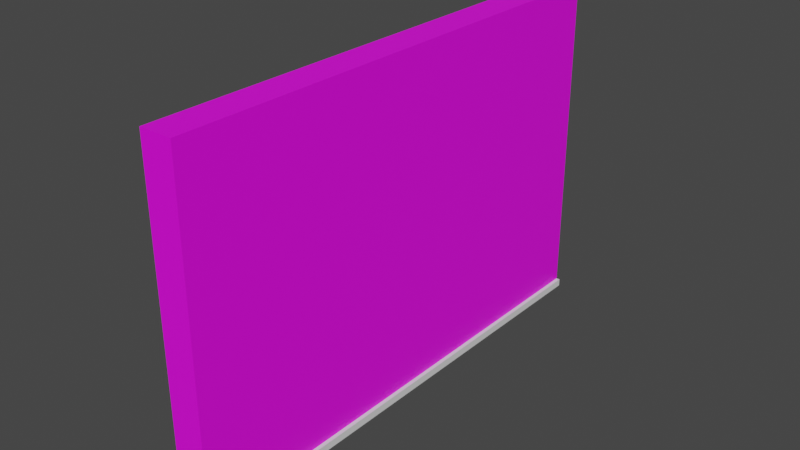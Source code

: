 # Source: Wand.blend  (saved by Blender 3.1.7; exported with 4.5.12 LTS)
import bpy
from mathutils import Matrix  # noqa: F401  (used for matrix-valued properties, if any)

bpy.ops.wm.read_factory_settings(use_empty=True)
scene = bpy.context.scene
scene.name = 'Scene'

# ---- collections
col_collection = bpy.data.collections.new('Collection'); scene.collection.children.link(col_collection)

# ---- images (referenced by path relative to the original .blend; pixels are not part of the script)
import os
ASSET_DIR = os.environ.get("B2B_ASSET_DIR", "")  # directory of the original .blend (textures are referenced by path, not embedded)
HERE = os.path.dirname(os.path.abspath(__file__))  # packed textures are extracted next to this script under _unpacked/

def load_image(name, relpath, width, height, colorspace="sRGB"):
    """Load a texture the original file referenced (path relative to the .blend, or extracted next to this script)."""
    p = next((c for c in (os.path.join(HERE, relpath), os.path.join(ASSET_DIR, relpath)) if relpath and os.path.exists(c)), "")
    if p:
        img = bpy.data.images.load(p, check_existing=True)
        img.name = name
    else:  # same state as the original file: an image datablock whose file is absent (Cycles renders it pink)
        img = bpy.data.images.new(name, width, height)
        img.source = "FILE"
        img.filepath = "//" + (relpath or name)
    img.colorspace_settings.name = colorspace
    return img
img_uv_grid = load_image('UV GRid', '', 2048, 2048, 'sRGB')

# ---- materials (node trees are filled in below, after node groups)
mat_wand = bpy.data.materials.new('Wand')
mat_wand.use_transparent_shadow = False
mat_holzleiste = bpy.data.materials.new('Holzleiste')
mat_holzleiste.use_transparent_shadow = False

# ---- material node trees
mat_wand.use_nodes = True; mat_wand.node_tree.nodes.clear()
_N = mat_wand.node_tree.nodes; _L = mat_wand.node_tree.links
n0 = _N.new('ShaderNodeBsdfPrincipled'); n0.name = 'Principled BSDF'; n0.location = (10, 300)
n0.distribution = 'GGX'
n0.subsurface_method = 'RANDOM_WALK_SKIN'
n0.inputs[3].default_value = 1.45
n0.inputs[27].default_value = (0.0, 0.0, 0.0, 1.0)
n0.inputs[28].default_value = 1.0
n1 = _N.new('ShaderNodeOutputMaterial'); n1.name = 'Material Output'; n1.location = (300, 300)
n2 = _N.new('ShaderNodeTexImage'); n2.name = 'Image Texture'; n2.location = (-280, 280)
n2.image = img_uv_grid
_L.new(n0.outputs[0], n1.inputs[0])
_L.new(n2.outputs[0], n0.inputs[0])
n1.is_active_output = True
mat_holzleiste.use_nodes = True; mat_holzleiste.node_tree.nodes.clear()
_N = mat_holzleiste.node_tree.nodes; _L = mat_holzleiste.node_tree.links
n0 = _N.new('ShaderNodeBsdfPrincipled'); n0.name = 'Principled BSDF'; n0.location = (10, 300)
n0.distribution = 'GGX'
n0.subsurface_method = 'RANDOM_WALK_SKIN'
n0.inputs[3].default_value = 1.45
n0.inputs[27].default_value = (0.0, 0.0, 0.0, 1.0)
n0.inputs[28].default_value = 1.0
n1 = _N.new('ShaderNodeOutputMaterial'); n1.name = 'Material Output'; n1.location = (300, 300)
_L.new(n0.outputs[0], n1.inputs[0])
n1.is_active_output = True

# ---- world
world_world = bpy.data.worlds.new('World'); scene.world = world_world
world_world.use_nodes = True; world_world.node_tree.nodes.clear()
_N = world_world.node_tree.nodes; _L = world_world.node_tree.links
n0 = _N.new('ShaderNodeOutputWorld'); n0.name = 'World Output'; n0.location = (300, 300)
n1 = _N.new('ShaderNodeBackground'); n1.name = 'Background'; n1.location = (10, 300)
n1.inputs[0].default_value = (0.05088, 0.05088, 0.05088, 1.0)
_L.new(n1.outputs[0], n0.inputs[0])
n0.is_active_output = True
world_world.color = (0.05088, 0.05088, 0.05088)
world_world.use_sun_shadow = False
world_world.sun_shadow_jitter_overblur = 0.0

# ---- meshes
me_wand = bpy.data.meshes.new('Wand')
me_wand.from_pydata([(-0.1912, -6.002, 0.0), (-0.1912, -6.002, 3.996), (-0.1912, 0.0, 0.0), (-0.1912, 0.0, 3.996), (0.1912, -6.002, 0.0), (0.1912, 0.0, 0.0), (0.1912, 0.0, 3.996), (0.1912, -6.002, 3.996), (0.1912, 0.0, 0.08856), (0.1912, -6.002, 0.08856), (0.2354, 0.0, 0.0), (0.2354, -6.002, 0.0), (0.2354, -6.002, 0.08856), (0.2354, 0.0, 0.08856)], [], [(1, 7, 6, 3), (4, 5, 6, 7), (0, 4, 7, 1), (2, 0, 1, 3), (5, 2, 3, 6), (11, 10, 13, 12), (8, 9, 12, 13)])
me_wand.polygons.foreach_set('material_index', [0, 0, 0, 0, 0, 1, 1])
_uv = me_wand.uv_layers.new(name='UVMap')
_uv.uv.foreach_set('vector', [0.03252, 0.373, 0.03252, 0.3448, 0.4748, 0.3448, 0.4748, 0.373, 0.03252, 0.3731, 0.4748, 0.3731, 0.4748, 0.6676, 0.03252, 0.6676, 0.9453, 0.3731, 0.9735, 0.3731, 0.9735, 0.6676, 0.9453, 0.6676, 0.503, 0.3731, 0.9453, 0.3731, 0.9453, 0.6676, 0.503, 0.6676, 0.4748, 0.3731, 0.503, 0.3731, 0.503, 0.6676, 0.4748, 0.6676, 0.03252, 0.3324, 0.3847, 0.3324, 0.3847, 0.3385, 0.03254, 0.3385, 0.3847, 0.3447, 0.03258, 0.3447, 0.03254, 0.3385, 0.3847, 0.3385])
me_wand.materials.append(mat_wand)
me_wand.materials.append(mat_holzleiste)
me_wand.use_remesh_fix_poles = True
me_wand.use_remesh_preserve_attributes = False
me_wand.update()

# ---- objects
ob_wand = bpy.data.objects.new('Wand', me_wand)

# ---- transforms, parenting, visibility, modifiers, constraints
ob_wand.location = (-0.1912, 5.002, 0.0)

# ---- collection membership
col_collection.objects.link(ob_wand)

# ---- scene / render settings (as saved in the file)
scene.frame_start = 1; scene.frame_end = 250; scene.frame_set(1)
scene.render.engine = 'BLENDER_EEVEE_NEXT'
scene.cycles.sampling_pattern = 'TABULATED_SOBOL'
scene.cycles.use_light_tree = False
scene.view_settings.view_transform = 'Filmic'
bpy.context.view_layer.update()

# ---- added for rendering (the .blend has no active camera and no usable light): camera, sun
cam_auto = bpy.data.cameras.new('AutoCamera')
cam_auto.lens = 50.0
cam_auto.sensor_width = 36.0
cam_auto.clip_end = 1000.0
ob_auto_camera = bpy.data.objects.new('AutoCamera', cam_auto)
scene.collection.objects.link(ob_auto_camera)
ob_auto_camera.location = (6.51415, -6.01883, 7.3447)
ob_auto_camera.rotation_euler = (1.09748, -7.21219e-08, 0.694738)
scene.camera = ob_auto_camera
light_auto_sun = bpy.data.lights.new('AutoSun', 'SUN')
light_auto_sun.energy = 3.0
light_auto_sun.angle = 0.0523599
ob_auto_sun = bpy.data.objects.new('AutoSun', light_auto_sun)
scene.collection.objects.link(ob_auto_sun)
ob_auto_sun.rotation_euler = (0.872665, 0.174533, 0.523599)
bpy.context.view_layer.update()
